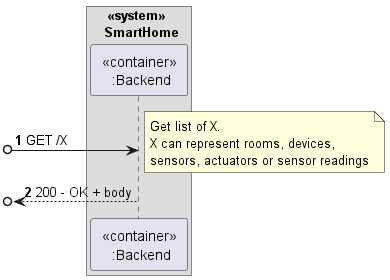

The diagram above was rendered by PlantUML. Its source (embedded in the PNG):
@startuml
'https://plantuml.com/sequence-diagram

autonumber

box "  <<system>> \n SmartHome"
    participant " <<container>> \n :Backend" as backend
end box

[o-> backend: GET /X

note right
  Get list of X.
  X can represent rooms, devices,
  sensors, actuators or sensor readings
end note

[o<-- backend: 200 - OK + body



@enduml